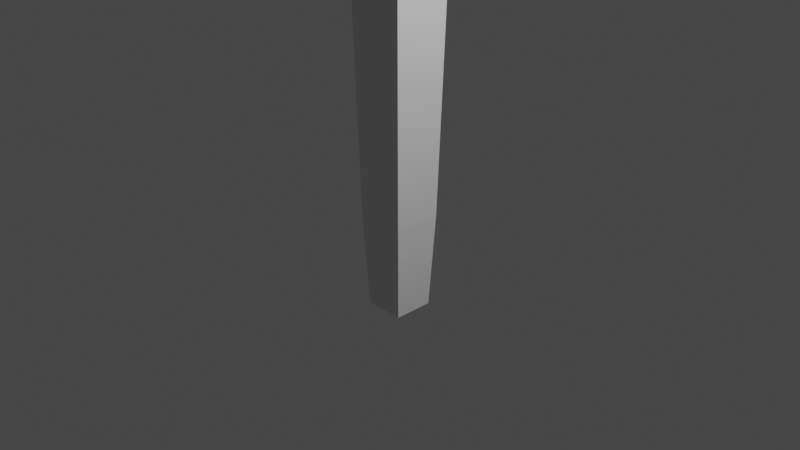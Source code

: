 # Source: Sceptor_placeholder.blend  (saved by Blender 2.93.21; exported with 4.5.12 LTS)
import bpy
from mathutils import Matrix  # noqa: F401  (used for matrix-valued properties, if any)

bpy.ops.wm.read_factory_settings(use_empty=True)
scene = bpy.context.scene
scene.name = 'Scene'

# ---- collections
col_collection = bpy.data.collections.new('Collection'); scene.collection.children.link(col_collection)

# ---- materials (node trees are filled in below, after node groups)
mat_material = bpy.data.materials.new('Material')
mat_material.alpha_threshold = 0.0
mat_material.use_transparent_shadow = False
mat_material.line_color = (0.0, 0.0, 0.0, 1.0)

# ---- material node trees
mat_material.use_nodes = True; mat_material.node_tree.nodes.clear()
_N = mat_material.node_tree.nodes; _L = mat_material.node_tree.links
n0 = _N.new('ShaderNodeOutputMaterial'); n0.name = 'Material Output'; n0.location = (300, 300)
n1 = _N.new('ShaderNodeBsdfPrincipled'); n1.name = 'Principled BSDF'; n1.location = (10, 300)
n1.distribution = 'GGX'
n1.subsurface_method = 'BURLEY'
n1.inputs[2].default_value = 0.4
n1.inputs[3].default_value = 1.45
n1.inputs[27].default_value = (0.0, 0.0, 0.0, 1.0)
n1.inputs[28].default_value = 1.0
_L.new(n1.outputs[0], n0.inputs[0])
n0.is_active_output = True

# ---- world
world_world = bpy.data.worlds.new('World'); scene.world = world_world
world_world.use_nodes = True; world_world.node_tree.nodes.clear()
_N = world_world.node_tree.nodes; _L = world_world.node_tree.links
n0 = _N.new('ShaderNodeOutputWorld'); n0.name = 'World Output'; n0.location = (300, 300)
n1 = _N.new('ShaderNodeBackground'); n1.name = 'Background'; n1.location = (10, 300)
n1.inputs[0].default_value = (0.05088, 0.05088, 0.05088, 1.0)
_L.new(n1.outputs[0], n0.inputs[0])
n0.is_active_output = True
world_world.color = (0.05088, 0.05088, 0.05088)
world_world.use_sun_shadow = False
world_world.sun_shadow_jitter_overblur = 0.0

# ---- cameras
cam_camera = bpy.data.cameras.new('Camera')
cam_camera.clip_end = 100.0
cam_camera.ortho_scale = 7.314

# ---- lights
light_light = bpy.data.lights.new('Light', 'POINT')
light_light.transmission_factor = 0.0
light_light.energy = 1000.0
light_light.shadow_soft_size = 0.1
light_light.shadow_maximum_resolution = 0.006
light_light.use_absolute_resolution = True

# ---- meshes
me_cube = bpy.data.meshes.new('Cube')
me_cube.from_pydata([(0.2559, 0.2559, 4.361), (0.2159, 0.2159, -0.9841), (0.2559, -0.2559, 4.361), (0.2159, -0.2159, -0.9841), (-0.2559, 0.2559, 4.361), (-0.2159, 0.2159, -0.9841), (-0.2559, -0.2559, 4.361), (-0.2159, -0.2159, -0.9841), (0.2925, 0.2925, 1.358), (-0.2925, -0.2925, 1.358), (0.2925, -0.2925, 1.358), (-0.2925, 0.2925, 1.358), (-0.3236, -0.3236, 2.808), (0.3236, 0.3236, 2.808), (0.3236, -0.3236, 2.808), (-0.3236, 0.3236, 2.808), (0.2638, 0.2638, 0.04005), (0.2638, -0.2638, 0.04005), (-0.2638, 0.2638, 0.04005), (-0.2638, -0.2638, 0.04005), (0.4513, -0.4513, 4.117), (-0.4513, -0.4513, 4.117), (0.4513, 0.4513, 4.117), (-0.4513, 0.4513, 4.117), (0.659, -0.659, 4.628), (-0.659, -0.659, 4.628), (0.659, 0.659, 4.628), (-0.659, 0.659, 4.628), (0.3979, -0.3979, 4.627), (-0.3979, -0.3979, 4.627), (0.3979, 0.3979, 4.627), (-0.3979, 0.3979, 4.627), (0.8759, -0.8759, 5.066), (-0.8759, -0.8759, 5.066), (0.8759, 0.8759, 5.066), (-0.8759, 0.8759, 5.066), (0.6327, -0.6327, 5.059), (-0.6327, -0.6327, 5.059), (0.6327, 0.6327, 5.059), (-0.6327, 0.6327, 5.059)], [], [(0, 4, 6, 2), (14, 20, 21, 12), (12, 21, 23, 15), (5, 1, 3, 7), (13, 22, 20, 14), (15, 23, 22, 13), (18, 11, 8, 16), (16, 8, 10, 17), (19, 9, 11, 18), (17, 10, 9, 19), (11, 15, 13, 8), (8, 13, 14, 10), (9, 12, 15, 11), (10, 14, 12, 9), (3, 17, 19, 7), (7, 19, 18, 5), (1, 16, 17, 3), (5, 18, 16, 1), (2, 6, 29, 28), (6, 4, 31, 29), (20, 22, 26, 24), (23, 21, 25, 27), (26, 27, 35, 34), (30, 28, 36, 38), (31, 30, 38, 39), (25, 24, 32, 33), (22, 23, 27, 26), (4, 0, 30, 31), (21, 20, 24, 25), (0, 2, 28, 30), (36, 37, 33, 32), (38, 36, 32, 34), (37, 39, 35, 33), (39, 38, 34, 35), (24, 26, 34, 32), (29, 31, 39, 37), (28, 29, 37, 36), (27, 25, 33, 35)])
_uv = me_cube.uv_layers.new(name='UVMap')
_uv.uv.foreach_set('vector', [0.6732, 0.5482, 0.8268, 0.5482, 0.8268, 0.7018, 0.6732, 0.7018, 0.5627, 0.75, 0.625, 0.75, 0.625, 1.0, 0.5627, 1.0, 0.5627, 0.0, 0.625, 0.0, 0.625, 0.25, 0.5627, 0.25, 0.125, 0.5, 0.375, 0.5, 0.375, 0.75, 0.125, 0.75, 0.5627, 0.5, 0.625, 0.5, 0.625, 0.75, 0.5627, 0.75, 0.5627, 0.25, 0.625, 0.25, 0.625, 0.5, 0.5627, 0.5, 0.4382, 0.25, 0.5005, 0.25, 0.5005, 0.5, 0.4382, 0.5, 0.4382, 0.5, 0.5005, 0.5, 0.5005, 0.75, 0.4382, 0.75, 0.4382, 0.0, 0.5005, 0.0, 0.5005, 0.25, 0.4382, 0.25, 0.4382, 0.75, 0.5005, 0.75, 0.5005, 1.0, 0.4382, 1.0, 0.5005, 0.25, 0.5627, 0.25, 0.5627, 0.5, 0.5005, 0.5, 0.5005, 0.5, 0.5627, 0.5, 0.5627, 0.75, 0.5005, 0.75, 0.5005, 0.0, 0.5627, 0.0, 0.5627, 0.25, 0.5005, 0.25, 0.5005, 0.75, 0.5627, 0.75, 0.5627, 1.0, 0.5005, 1.0, 0.375, 0.75, 0.4382, 0.75, 0.4382, 1.0, 0.375, 1.0, 0.375, 0.0, 0.4382, 0.0, 0.4382, 0.25, 0.375, 0.25, 0.375, 0.5, 0.4382, 0.5, 0.4382, 0.75, 0.375, 0.75, 0.375, 0.25, 0.4382, 0.25, 0.4382, 0.5, 0.375, 0.5, 0.6732, 0.7018, 0.8268, 0.7018, 0.8268, 0.7018, 0.6732, 0.7018, 0.8268, 0.7018, 0.8268, 0.5482, 0.8268, 0.5482, 0.8268, 0.7018, 0.625, 0.75, 0.625, 0.5, 0.625, 0.5, 0.625, 0.75, 0.625, 0.25, 0.625, 0.0, 0.625, 0.0, 0.625, 0.25, 0.625, 0.5, 0.625, 0.25, 0.625, 0.25, 0.625, 0.5, 0.6732, 0.5482, 0.6732, 0.7018, 0.6732, 0.7018, 0.6732, 0.5482, 0.8268, 0.5482, 0.6732, 0.5482, 0.6732, 0.5482, 0.8268, 0.5482, 0.625, 1.0, 0.625, 0.75, 0.625, 0.75, 0.625, 1.0, 0.625, 0.5, 0.625, 0.25, 0.625, 0.25, 0.625, 0.5, 0.8268, 0.5482, 0.6732, 0.5482, 0.6732, 0.5482, 0.8268, 0.5482, 0.625, 1.0, 0.625, 0.75, 0.625, 0.75, 0.625, 1.0, 0.6732, 0.5482, 0.6732, 0.7018, 0.6732, 0.7018, 0.6732, 0.5482, 0.6732, 0.7018, 0.8268, 0.7018, 0.875, 0.75, 0.625, 0.75, 0.6732, 0.5482, 0.6732, 0.7018, 0.625, 0.75, 0.625, 0.5, 0.8268, 0.7018, 0.8268, 0.5482, 0.875, 0.5, 0.875, 0.75, 0.8268, 0.5482, 0.6732, 0.5482, 0.625, 0.5, 0.875, 0.5, 0.625, 0.75, 0.625, 0.5, 0.625, 0.5, 0.625, 0.75, 0.8268, 0.7018, 0.8268, 0.5482, 0.8268, 0.5482, 0.8268, 0.7018, 0.6732, 0.7018, 0.8268, 0.7018, 0.8268, 0.7018, 0.6732, 0.7018, 0.625, 0.25, 0.625, 0.0, 0.625, 0.0, 0.625, 0.25])
me_cube.materials.append(mat_material)
me_cube.use_remesh_preserve_volume = False
me_cube.use_remesh_preserve_attributes = False
me_cube.use_mirror_vertex_groups = False
me_cube.update()
me_sphere = bpy.data.meshes.new('Sphere')
me_sphere.from_pydata([(-0.3285, 0.3285, 0.3375), (-0.4654, 0.4654, 0.3179), (-0.5725, 0.5725, 0.2788), (-0.6465, 0.6465, 0.2187), (-0.6887, 0.6887, 0.04888), (-0.6574, 0.6574, -0.04498), (-0.5971, 0.5971, -0.1319), (-0.5183, 0.5183, -0.2057), (-0.4326, 0.4326, -0.2675), (-0.3482, 0.3482, -0.3238), (-0.2666, 0.2666, -0.3807), (-0.1831, 0.1831, -0.4352), (-0.09335, 0.09335, -0.4706), (0.1691, 0.1691, 0.343), (0.3285, 0.3285, 0.3375), (0.4654, 0.4654, 0.3179), (0.5725, 0.5725, 0.2788), (0.6465, 0.6465, 0.2187), (0.6856, 0.6856, 0.1399), (0.6887, 0.6887, 0.04888), (0.6574, 0.6574, -0.04498), (0.5971, 0.5971, -0.1319), (0.5183, 0.5183, -0.2057), (0.4326, 0.4326, -0.2675), (0.3482, 0.3482, -0.3238), (0.2666, 0.2666, -0.3807), (0.1831, 0.1831, -0.4352), (0.09335, 0.09335, -0.4706), (0.1691, -0.1691, 0.343), (0.3285, -0.3285, 0.3375), (0.4654, -0.4654, 0.3179), (0.5725, -0.5725, 0.2788), (0.6465, -0.6465, 0.2187), (0.6856, -0.6856, 0.1399), (0.6887, -0.6887, 0.04888), (0.6574, -0.6574, -0.04498), (0.5971, -0.5971, -0.1319), (0.5183, -0.5183, -0.2057), (0.4326, -0.4326, -0.2675), (0.3482, -0.3482, -0.3238), (0.2666, -0.2666, -0.3807), (0.1831, -0.1831, -0.4352), (0.09335, -0.09335, -0.4706), (2.089e-08, -1.467e-08, -0.4827), (-4.808e-08, -8.777e-08, 0.3427), (-0.1691, -0.1691, 0.343), (-0.3285, -0.3285, 0.3375), (-0.4654, -0.4654, 0.3179), (-0.5725, -0.5725, 0.2788), (-0.6465, -0.6465, 0.2187), (-0.6856, -0.6856, 0.1399), (-0.6887, -0.6887, 0.04888), (-0.6574, -0.6574, -0.04498), (-0.5971, -0.5971, -0.1319), (-0.5183, -0.5183, -0.2057), (-0.4326, -0.4326, -0.2675), (-0.3482, -0.3482, -0.3238), (-0.2666, -0.2666, -0.3807), (-0.1831, -0.1831, -0.4352), (-0.09335, -0.09335, -0.4706), (-0.1691, 0.1691, 0.343), (-0.6856, 0.6856, 0.1399)], [], [(9, 8, 23, 24), (3, 2, 16, 17), (10, 9, 24, 25), (61, 3, 17, 18), (11, 10, 25, 26), (4, 61, 18, 19), (12, 11, 26, 27), (5, 4, 19, 20), (60, 44, 13), (43, 12, 27), (6, 5, 20, 21), (0, 60, 13, 14), (7, 6, 21, 22), (1, 0, 14, 15), (8, 7, 22, 23), (2, 1, 15, 16), (23, 22, 37, 38), (16, 15, 30, 31), (24, 23, 38, 39), (17, 16, 31, 32), (25, 24, 39, 40), (18, 17, 32, 33), (26, 25, 40, 41), (19, 18, 33, 34), (27, 26, 41, 42), (20, 19, 34, 35), (13, 44, 28), (43, 27, 42), (21, 20, 35, 36), (14, 13, 28, 29), (22, 21, 36, 37), (15, 14, 29, 30), (42, 41, 58, 59), (35, 34, 51, 52), (28, 44, 45), (43, 42, 59), (36, 35, 52, 53), (29, 28, 45, 46), (37, 36, 53, 54), (30, 29, 46, 47), (38, 37, 54, 55), (31, 30, 47, 48), (39, 38, 55, 56), (32, 31, 48, 49), (40, 39, 56, 57), (33, 32, 49, 50), (41, 40, 57, 58), (34, 33, 50, 51), (48, 47, 1, 2), (56, 55, 8, 9), (49, 48, 2, 3), (57, 56, 9, 10), (50, 49, 3, 61), (58, 57, 10, 11), (51, 50, 61, 4), (59, 58, 11, 12), (52, 51, 4, 5), (45, 44, 60), (43, 59, 12), (53, 52, 5, 6), (46, 45, 60, 0), (54, 53, 6, 7), (47, 46, 0, 1), (55, 54, 7, 8)])
_uv = me_sphere.uv_layers.new(name='UVMap')
_uv.uv.foreach_set('vector', [0.75, 0.25, 0.75, 0.3125, 0.5, 0.3125, 0.5, 0.25, 0.75, 0.6875, 0.75, 0.75, 0.5, 0.75, 0.5, 0.6875, 0.75, 0.1875, 0.75, 0.25, 0.5, 0.25, 0.5, 0.1875, 0.75, 0.625, 0.75, 0.6875, 0.5, 0.6875, 0.5, 0.625, 0.75, 0.125, 0.75, 0.1875, 0.5, 0.1875, 0.5, 0.125, 0.75, 0.5625, 0.75, 0.625, 0.5, 0.625, 0.5, 0.5625, 0.75, 0.0625, 0.75, 0.125, 0.5, 0.125, 0.5, 0.0625, 0.75, 0.5, 0.75, 0.5625, 0.5, 0.5625, 0.5, 0.5, 0.75, 0.9375, 0.625, 1.0, 0.5, 0.9375, 0.625, 0.0, 0.75, 0.0625, 0.5, 0.0625, 0.75, 0.4375, 0.75, 0.5, 0.5, 0.5, 0.5, 0.4375, 0.75, 0.875, 0.75, 0.9375, 0.5, 0.9375, 0.5, 0.875, 0.75, 0.375, 0.75, 0.4375, 0.5, 0.4375, 0.5, 0.375, 0.75, 0.8125, 0.75, 0.875, 0.5, 0.875, 0.5, 0.8125, 0.75, 0.3125, 0.75, 0.375, 0.5, 0.375, 0.5, 0.3125, 0.75, 0.75, 0.75, 0.8125, 0.5, 0.8125, 0.5, 0.75, 0.5, 0.3125, 0.5, 0.375, 0.25, 0.375, 0.25, 0.3125, 0.5, 0.75, 0.5, 0.8125, 0.25, 0.8125, 0.25, 0.75, 0.5, 0.25, 0.5, 0.3125, 0.25, 0.3125, 0.25, 0.25, 0.5, 0.6875, 0.5, 0.75, 0.25, 0.75, 0.25, 0.6875, 0.5, 0.1875, 0.5, 0.25, 0.25, 0.25, 0.25, 0.1875, 0.5, 0.625, 0.5, 0.6875, 0.25, 0.6875, 0.25, 0.625, 0.5, 0.125, 0.5, 0.1875, 0.25, 0.1875, 0.25, 0.125, 0.5, 0.5625, 0.5, 0.625, 0.25, 0.625, 0.25, 0.5625, 0.5, 0.0625, 0.5, 0.125, 0.25, 0.125, 0.25, 0.0625, 0.5, 0.5, 0.5, 0.5625, 0.25, 0.5625, 0.25, 0.5, 0.5, 0.9375, 0.375, 1.0, 0.25, 0.9375, 0.375, 0.0, 0.5, 0.0625, 0.25, 0.0625, 0.5, 0.4375, 0.5, 0.5, 0.25, 0.5, 0.25, 0.4375, 0.5, 0.875, 0.5, 0.9375, 0.25, 0.9375, 0.25, 0.875, 0.5, 0.375, 0.5, 0.4375, 0.25, 0.4375, 0.25, 0.375, 0.5, 0.8125, 0.5, 0.875, 0.25, 0.875, 0.25, 0.8125, 0.25, 0.0625, 0.25, 0.125, 2.98e-08, 0.125, 8.941e-08, 0.0625, 0.25, 0.5, 0.25, 0.5625, 0.0, 0.5625, 0.0, 0.5, 0.25, 0.9375, 0.125, 1.0, 8.941e-08, 0.9375, 0.125, 0.0, 0.25, 0.0625, 8.941e-08, 0.0625, 0.25, 0.4375, 0.25, 0.5, 0.0, 0.5, 0.0, 0.4375, 0.25, 0.875, 0.25, 0.9375, 8.941e-08, 0.9375, 2.98e-08, 0.875, 0.25, 0.375, 0.25, 0.4375, 0.0, 0.4375, 0.0, 0.375, 0.25, 0.8125, 0.25, 0.875, 2.98e-08, 0.875, 0.0, 0.8125, 0.25, 0.3125, 0.25, 0.375, 0.0, 0.375, 0.0, 0.3125, 0.25, 0.75, 0.25, 0.8125, 0.0, 0.8125, 0.0, 0.75, 0.25, 0.25, 0.25, 0.3125, 0.0, 0.3125, 0.0, 0.25, 0.25, 0.6875, 0.25, 0.75, 0.0, 0.75, 0.0, 0.6875, 0.25, 0.1875, 0.25, 0.25, 0.0, 0.25, 0.0, 0.1875, 0.25, 0.625, 0.25, 0.6875, 0.0, 0.6875, 0.0, 0.625, 0.25, 0.125, 0.25, 0.1875, 0.0, 0.1875, 2.98e-08, 0.125, 0.25, 0.5625, 0.25, 0.625, 0.0, 0.625, 0.0, 0.5625, 1.0, 0.75, 1.0, 0.8125, 0.75, 0.8125, 0.75, 0.75, 1.0, 0.25, 1.0, 0.3125, 0.75, 0.3125, 0.75, 0.25, 1.0, 0.6875, 1.0, 0.75, 0.75, 0.75, 0.75, 0.6875, 1.0, 0.1875, 1.0, 0.25, 0.75, 0.25, 0.75, 0.1875, 1.0, 0.625, 1.0, 0.6875, 0.75, 0.6875, 0.75, 0.625, 1.0, 0.125, 1.0, 0.1875, 0.75, 0.1875, 0.75, 0.125, 1.0, 0.5625, 1.0, 0.625, 0.75, 0.625, 0.75, 0.5625, 1.0, 0.0625, 1.0, 0.125, 0.75, 0.125, 0.75, 0.0625, 1.0, 0.5, 1.0, 0.5625, 0.75, 0.5625, 0.75, 0.5, 1.0, 0.9375, 0.875, 1.0, 0.75, 0.9375, 0.875, 0.0, 1.0, 0.0625, 0.75, 0.0625, 1.0, 0.4375, 1.0, 0.5, 0.75, 0.5, 0.75, 0.4375, 1.0, 0.875, 1.0, 0.9375, 0.75, 0.9375, 0.75, 0.875, 1.0, 0.375, 1.0, 0.4375, 0.75, 0.4375, 0.75, 0.375, 1.0, 0.8125, 1.0, 0.875, 0.75, 0.875, 0.75, 0.8125, 1.0, 0.3125, 1.0, 0.375, 0.75, 0.375, 0.75, 0.3125])
me_sphere.use_remesh_fix_poles = True
me_sphere.use_remesh_preserve_attributes = False
me_sphere.update()

# ---- objects
ob_cube = bpy.data.objects.new('Cube', me_cube)
ob_light = bpy.data.objects.new('Light', light_light)
ob_camera = bpy.data.objects.new('Camera', cam_camera)
ob_sphere = bpy.data.objects.new('Sphere', me_sphere)

# ---- transforms, parenting, visibility, modifiers, constraints
ob_cube.location = (0.0, 0.0, 0.0)
ob_cube.lock_rotations_4d = False
ob_cube.empty_display_type = 'ARROWS'
ob_cube.lineart.crease_threshold = 0.0
ob_light.location = (4.076, 1.005, 5.904)
ob_light.rotation_euler = (0.6503, 0.05522, 1.866)
ob_light.lock_rotations_4d = False
ob_light.empty_display_type = 'ARROWS'
ob_light.color = (0.0, 0.0, 0.0, 0.0)
ob_light.lineart.crease_threshold = 0.0
ob_camera.location = (7.359, -6.926, 4.958)
ob_camera.rotation_euler = (1.109, 0.0, 0.8149)
ob_camera.lock_rotations_4d = False
ob_camera.empty_display_type = 'ARROWS'
ob_camera.color = (0.0, 0.0, 0.0, 0.0)
ob_camera.display_type = 'WIRE'
ob_camera.lineart.crease_threshold = 0.0
ob_sphere.location = (2.403e-09, -4.759e-08, 5.241)
ob_sphere.scale = (1.0, 1.0, 2.901)

# ---- collection membership
col_collection.objects.link(ob_cube)
col_collection.objects.link(ob_light)
col_collection.objects.link(ob_camera)
col_collection.objects.link(ob_sphere)

# ---- scene / render settings (as saved in the file)
scene.camera = ob_camera
scene.frame_start = 1; scene.frame_end = 250; scene.frame_set(1)
scene.render.engine = 'BLENDER_EEVEE_NEXT'
scene.cycles.use_denoising = False
scene.cycles.samples = 128
scene.cycles.sampling_pattern = 'TABULATED_SOBOL'
scene.cycles.use_adaptive_sampling = False
scene.cycles.use_light_tree = False
scene.view_settings.view_transform = 'Filmic'
bpy.context.view_layer.update()
